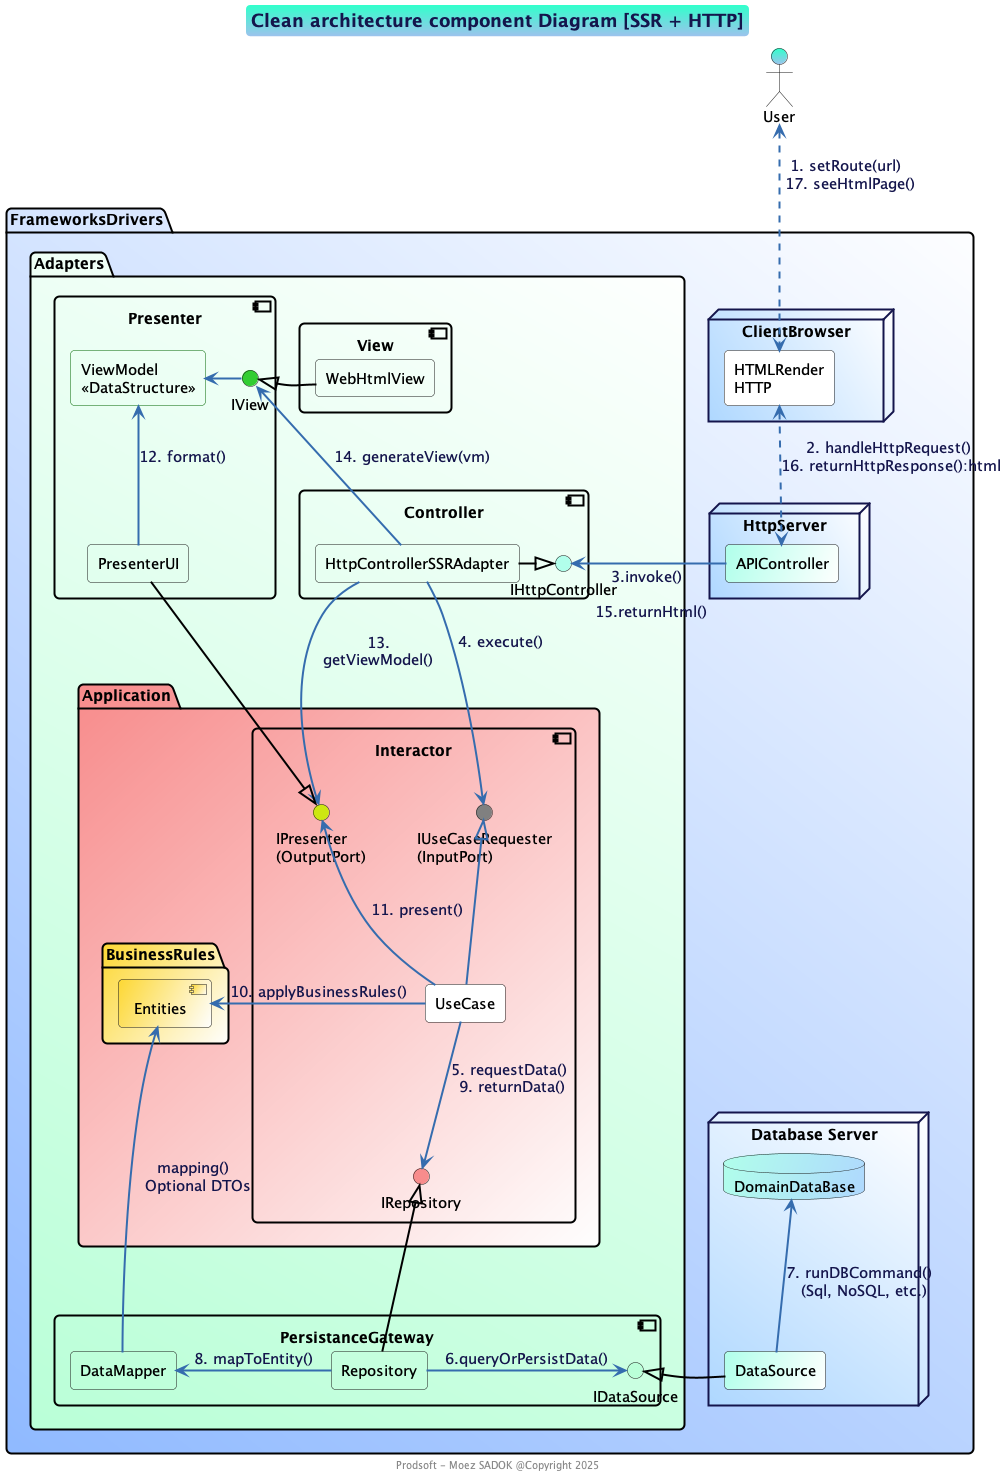

The diagram above was rendered by PlantUML. Its source (embedded in the PNG):
@startuml

!include ../design/prodsoft.wsd

title Clean architecture component Diagram [SSR + HTTP]
footer Prodsoft - Moez SADOK @Copyright 2025

actor User

package "FrameworksDrivers" #90baff\White;line:Black;line.bold {

    package "Adapters" #baffd8\White;line:Black;line.bold {

        component "PersistanceGateway" #transparent;line:Black;line.bold {
            interface IDataSource #baffd8
            rectangle "DataMapper" as DataMapper #transparent
            rectangle Repository #transparent
        }

        component "Presenter\n" as Presenter #transparent;line:Black;line.bold{
            interface IView #LimeGreen
            rectangle PresenterUI #transparent
            rectangle "ViewModel\n<<DataStructure>>"  as ViewModel #transparent;line:DarkGreen;
        }

        component View #transparent;line:Black;line.bold{
            rectangle  WebHtmlView #transparent
        }

        component "Controller\n" as Controller #transparent;line:Black;line.bold{
        
            interface IHttpController $PRIMARY_LIGHT
            rectangle HttpControllerSSRAdapter  #transparent
        }

        package "Application" #f88c8c/White;line:Black;line.bold {

            package "BusinessRules" #FDD835/White;line:Black;line.bold {
                [Entities] #FDD835/White
            }

            component Interactor #transparent;line:Black;line.bold{
                interface IRepository #f88c8c
                interface "IUseCaseRequester\n(InputPort)" as IUseCaseRequester #Gray
                rectangle UseCase #White
                interface "IPresenter\n(OutputPort)" as IPresenter  #CDE711
            }
            ' collections DTOs #White
        }
    }

    node "HttpServer" #afd8ff\White {
        rectangle APIController  $PRIMARY_LIGHT/White
    }

     node "ClientBrowser" #afd8ff\White  {
        rectangle "HTMLRender\nHTTP" as Browser #White
    }

    node "Database Server" #afd8ff\White {
        database DomainDataBase $PRIMARY_LIGHT/afd8ff
        rectangle DataSource $PRIMARY_LIGHT/White
    }
}

User <..> Browser : 1. setRoute(url) \n 17. seeHtmlPage()
Browser <.down.> APIController :  2. handleHttpRequest() \n16. returnHttpResponse():html
APIController -left-> IHttpController :3.invoke() \n\n 15.returnHtml()

' HttpControllerSSRAdapter -down-> IPresenter :13.getViewModel()\n\n\n\n
HttpControllerSSRAdapter -down-> IPresenter : \n13.\ngetViewModel()

' : \n13. getViewModel()
HttpControllerSSRAdapter --> IUseCaseRequester : 4. execute()
HttpControllerSSRAdapter -right-|>  IHttpController #Black
HttpControllerSSRAdapter -left-> IView : 14. generateView(vm)

UseCase -up-|> IUseCaseRequester :\n
UseCase -up-> IPresenter : 11. present()
UseCase -left-> Entities  : 10. applyBusinessRules()
UseCase -down-> IRepository : 5. requestData() \n9. returnData()

PresenterUI -down-|>  IPresenter #Black
WebHtmlView -left-|> IView #Black
' IView <-left- PresenterUI : 11. renderUi()
ViewModel <-down- PresenterUI : 12. format()
IView -left-> ViewModel 

Repository  -up-|>  IRepository #Black
Repository -right-> IDataSource : 6.queryOrPersistData()
Repository -left-> DataMapper : 8. mapToEntity()
DataSource -left-|> IDataSource #Black
DataSource -up-> DomainDataBase : 7. runDBCommand() \n (Sql, NoSQL, etc.)

DataMapper -up[hidden]-> PresenterUI
DataMapper -up-> Entities: mapping() \n Optional DTOs

@enduml